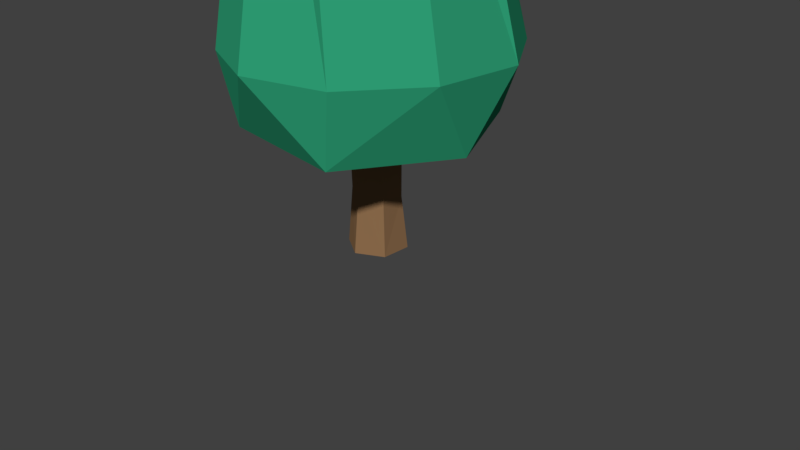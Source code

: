 # Source: limba.blend  (saved by Blender 2.77.0; exported with 4.5.12 LTS)
import bpy
from mathutils import Matrix  # noqa: F401  (used for matrix-valued properties, if any)

bpy.ops.wm.read_factory_settings(use_empty=True)
scene = bpy.context.scene
scene.name = 'Scene'

# ---- collections
col_collection_1 = bpy.data.collections.new('Collection 1'); scene.collection.children.link(col_collection_1)

# ---- materials (node trees are filled in below, after node groups)
mat_greenleaves = bpy.data.materials.new('greenLeaves')
mat_greenleaves.alpha_threshold = 0.0
mat_greenleaves.use_transparent_shadow = False
mat_greenleaves.diffuse_color = (0.02903, 0.3588, 0.1856, 1.0)
mat_greenleaves.roughness = 0.5
mat_treetrunk = bpy.data.materials.new('treeTrunk')
mat_treetrunk.alpha_threshold = 0.0
mat_treetrunk.use_transparent_shadow = False
mat_treetrunk.diffuse_color = (0.2738, 0.1543, 0.0745, 1.0)
mat_treetrunk.roughness = 0.5

# ---- material node trees

# ---- world
world_world = bpy.data.worlds.new('World'); scene.world = world_world
world_world.color = (0.05088, 0.05088, 0.05088)
world_world.use_sun_shadow = False
world_world.sun_shadow_jitter_overblur = 0.0
world_world.cycles.sampling_method = 'MANUAL'

# ---- cameras
cam_camera = bpy.data.cameras.new('Camera')
cam_camera.clip_end = 100.0
cam_camera.lens = 35.0
cam_camera.sensor_width = 32.0
cam_camera.sensor_height = 18.0
cam_camera.ortho_scale = 7.314
cam_camera.dof.focus_distance = 0.0
cam_camera.dof.aperture_fstop = 128.0

# ---- meshes
me_icosphere = bpy.data.meshes.new('Icosphere')
me_icosphere.from_pydata([(0.795, -1.367, -2.794), (-1.027, -1.201, -2.808), (-1.487, 0.5303, -2.775), (-0.4793, 1.475, -2.749), (0.8825, -0.4127, 1.675), (-1.437e-07, -7.315e-07, 2.11), (1.508, -1.318e-05, -2.821), (-0.01772, -0.03259, -3.089), (0.8759, 1.277, -2.758), (1.68, -0.5924, -1.855), (1.741, 0.5186, -1.856), (-0.04417, -1.78, -1.855), (1.019, -1.477, -1.856), (-1.724, -0.5132, -1.856), (-1.065, -1.393, -1.854), (-1.002, 1.453, -1.855), (-1.74, 0.6133, -1.857), (1.102, 1.44, -1.856), (0.04371, 1.771, -1.855), (0.4996, -1.169, 1.002), (-0.9557, -0.8349, 1.001), (-1.11, 0.6632, 1.01), (0.2112, 1.193, 1.22), (1.248, 0.112, 0.9954), (-0.1307, -1.019, 1.63), (-1.007, -0.1975, 1.675), (-0.441, 0.8284, 1.611), (0.6301, 0.6626, 1.642), (-0.006451, 0.4248, -4.432), (-0.006451, 0.3689, -2.736), (0.3344, 0.2313, -4.432), (0.2852, 0.2034, -2.736), (0.3344, -0.1555, -4.432), (0.2852, -0.1276, -2.736), (-0.006451, -0.3489, -4.432), (-0.006451, -0.2931, -2.736), (-0.3473, -0.1555, -4.432), (-0.2981, -0.1276, -2.736), (-0.2981, 0.2034, -2.736), (-0.01578, 0.3469, -3.765), (0.266, 0.2003, -3.738), (0.2753, -0.1087, -3.68), (0.002875, -0.2711, -3.648), (-0.2789, -0.1244, -3.674), (-0.3278, 0.2132, -4.374)], [], [(0, 7, 6), (0, 6, 9), (1, 0, 11), (2, 1, 13), (3, 2, 15), (0, 9, 12), (1, 11, 14), (2, 13, 16), (3, 15, 18), (8, 17, 10), (4, 27, 5), (4, 23, 27), (27, 26, 5), (27, 22, 26), (26, 25, 5), (26, 21, 25), (25, 24, 5), (25, 20, 24), (24, 4, 5), (24, 19, 4), (10, 23, 4), (10, 17, 23), (17, 27, 23), (18, 22, 27), (18, 15, 22), (15, 26, 22), (16, 21, 26), (16, 13, 21), (13, 25, 21), (14, 20, 25), (14, 11, 20), (11, 24, 20), (12, 19, 24), (12, 9, 19), (9, 4, 19), (17, 18, 27), (17, 8, 18), (8, 3, 18), (15, 16, 26), (15, 2, 16), (13, 14, 25), (13, 1, 14), (11, 12, 24), (11, 0, 12), (9, 10, 4), (9, 6, 10), (6, 8, 10), (7, 3, 8), (7, 2, 3), (7, 1, 2), (6, 7, 8), (7, 0, 1), (29, 31, 40), (31, 33, 41), (33, 35, 42), (42, 35, 37), (31, 29, 38, 37, 35, 33), (43, 37, 38), (38, 29, 39), (28, 30, 32, 34, 36, 44), (36, 43, 44), (34, 42, 43), (32, 41, 42), (40, 41, 32), (28, 39, 40), (39, 29, 40), (40, 31, 41), (41, 33, 42), (43, 42, 37), (44, 43, 38), (44, 38, 39), (28, 44, 39), (36, 34, 43), (34, 32, 42), (30, 40, 32), (30, 28, 40)])
me_icosphere.polygons.foreach_set('material_index', [0, 0, 0, 0, 0, 0, 0, 0, 0, 0, 0, 0, 0, 0, 0, 0, 0, 0, 0, 0, 0, 0, 0, 0, 0, 0, 0, 0, 0, 0, 0, 0, 0, 0, 0, 0, 0, 0, 0, 0, 0, 0, 0, 0, 0, 0, 0, 0, 0, 0, 0, 0, 1, 1, 1, 1, 1, 1, 1, 1, 1, 1, 1, 1, 1, 1, 1, 1, 1, 1, 1, 1, 1, 1, 1, 1])
me_icosphere.materials.append(mat_greenleaves)
me_icosphere.materials.append(mat_treetrunk)
me_icosphere.use_remesh_preserve_volume = False
me_icosphere.use_remesh_preserve_attributes = False
me_icosphere.use_mirror_vertex_groups = False
me_icosphere.update()

# ---- objects
ob_icosphere = bpy.data.objects.new('Icosphere', me_icosphere)
ob_camera = bpy.data.objects.new('Camera', cam_camera)

# ---- transforms, parenting, visibility, modifiers, constraints
ob_icosphere.location = (0.06291, -0.007865, 4.603)
ob_icosphere.lineart.crease_threshold = 0.0
ob_camera.location = (7.481, -6.508, 5.344)
ob_camera.rotation_euler = (1.109, 0.01082, 0.8149)
ob_camera.lock_rotations_4d = False
ob_camera.empty_display_type = 'ARROWS'
ob_camera.color = (0.0, 0.0, 0.0, 0.0)
ob_camera.display_type = 'WIRE'
ob_camera.lineart.crease_threshold = 0.0

# ---- collection membership
col_collection_1.objects.link(ob_icosphere)
col_collection_1.objects.link(ob_camera)

# ---- scene / render settings (as saved in the file)
scene.camera = ob_camera
scene.frame_start = 1; scene.frame_end = 250; scene.frame_set(1)
scene.render.engine = 'BLENDER_EEVEE_NEXT'
scene.render.resolution_percentage = 50
scene.render.dither_intensity = 0.0
scene.cycles.use_denoising = False
scene.cycles.samples = 128
scene.cycles.sampling_pattern = 'TABULATED_SOBOL'
scene.cycles.light_sampling_threshold = 0.0
scene.cycles.use_adaptive_sampling = False
scene.cycles.use_light_tree = False
scene.cycles.blur_glossy = 0.0
scene.cycles.sample_clamp_indirect = 0.0
scene.view_settings.view_transform = 'Standard'
bpy.context.view_layer.update()

# ---- added for rendering (the .blend has no usable light): sun
light_auto_sun = bpy.data.lights.new('AutoSun', 'SUN')
light_auto_sun.energy = 3.0
light_auto_sun.angle = 0.0523599
ob_auto_sun = bpy.data.objects.new('AutoSun', light_auto_sun)
scene.collection.objects.link(ob_auto_sun)
ob_auto_sun.rotation_euler = (0.872665, 0.174533, 0.523599)
bpy.context.view_layer.update()
